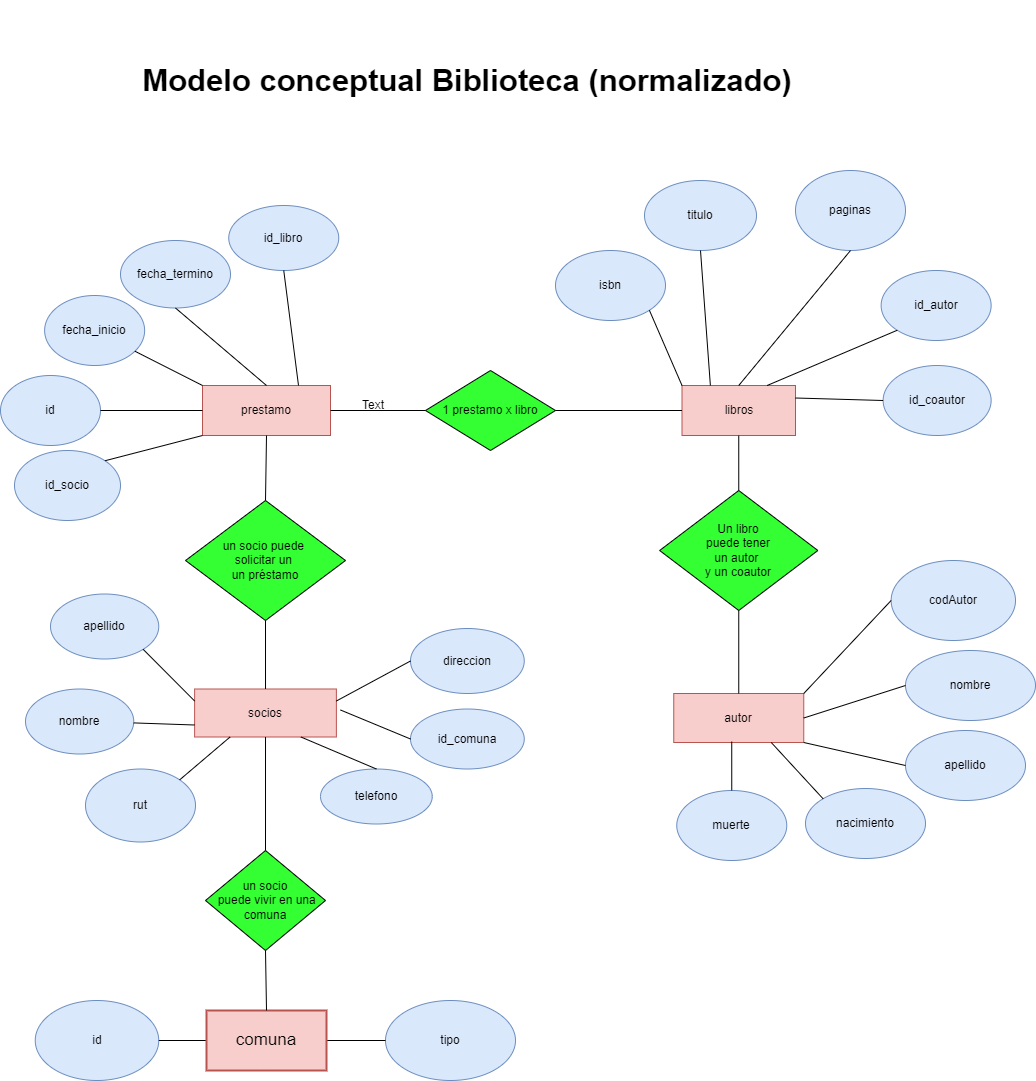

The diagram above was exported from draw.io. Its source (the exported page's mxGraphModel, read from the mxfile embedded in the PNG):
<mxGraphModel dx="868" dy="393" grid="1" gridSize="10" guides="1" tooltips="1" connect="1" arrows="1" fold="1" page="1" pageScale="1" pageWidth="1169" pageHeight="827" math="0" shadow="0">
  <root>
    <mxCell id="0" />
    <mxCell id="1" parent="0" />
    <mxCell id="0HsfQabksZ-BRKh3S9mr-1" value="nombre" style="ellipse;whiteSpace=wrap;html=1;fillColor=#dae8fc;strokeColor=#6c8ebf;" parent="1" vertex="1">
      <mxGeometry x="972" y="730" width="130" height="70" as="geometry" />
    </mxCell>
    <mxCell id="0HsfQabksZ-BRKh3S9mr-2" value="&lt;font style=&quot;vertical-align: inherit;&quot;&gt;&lt;font style=&quot;vertical-align: inherit;&quot;&gt;codAutor&lt;/font&gt;&lt;/font&gt;" style="ellipse;whiteSpace=wrap;html=1;fillColor=#dae8fc;strokeColor=#6c8ebf;" parent="1" vertex="1">
      <mxGeometry x="957.63" y="640" width="124.37" height="80" as="geometry" />
    </mxCell>
    <mxCell id="0HsfQabksZ-BRKh3S9mr-4" value="apellido" style="ellipse;whiteSpace=wrap;html=1;fillColor=#dae8fc;strokeColor=#6c8ebf;" parent="1" vertex="1">
      <mxGeometry x="972" y="810" width="120" height="70" as="geometry" />
    </mxCell>
    <mxCell id="0HsfQabksZ-BRKh3S9mr-7" value="&lt;font size=&quot;1&quot; style=&quot;&quot;&gt;&lt;b style=&quot;font-size: 31px;&quot;&gt;Modelo conceptual Biblioteca (normalizado)&lt;/b&gt;&lt;/font&gt;" style="text;html=1;strokeColor=none;fillColor=none;align=center;verticalAlign=middle;whiteSpace=wrap;rounded=0;" parent="1" vertex="1">
      <mxGeometry x="148.75" y="80" width="770.25" height="160" as="geometry" />
    </mxCell>
    <mxCell id="0HsfQabksZ-BRKh3S9mr-10" value="rut" style="ellipse;whiteSpace=wrap;html=1;fillColor=#dae8fc;strokeColor=#6c8ebf;" parent="1" vertex="1">
      <mxGeometry x="152" y="848.5" width="110" height="73" as="geometry" />
    </mxCell>
    <mxCell id="0HsfQabksZ-BRKh3S9mr-11" value="nombre" style="ellipse;whiteSpace=wrap;html=1;fillColor=#dae8fc;strokeColor=#6c8ebf;" parent="1" vertex="1">
      <mxGeometry x="92" y="768.5" width="108.25" height="65" as="geometry" />
    </mxCell>
    <mxCell id="0HsfQabksZ-BRKh3S9mr-12" value="apellido" style="ellipse;whiteSpace=wrap;html=1;fillColor=#dae8fc;strokeColor=#6c8ebf;" parent="1" vertex="1">
      <mxGeometry x="117" y="673.5" width="108.25" height="65" as="geometry" />
    </mxCell>
    <mxCell id="0HsfQabksZ-BRKh3S9mr-13" value="direccion" style="ellipse;whiteSpace=wrap;html=1;fillColor=#dae8fc;strokeColor=#6c8ebf;" parent="1" vertex="1">
      <mxGeometry x="477" y="708" width="113.75" height="65" as="geometry" />
    </mxCell>
    <mxCell id="0HsfQabksZ-BRKh3S9mr-14" value="id_comuna" style="ellipse;whiteSpace=wrap;html=1;fillColor=#dae8fc;strokeColor=#6c8ebf;" parent="1" vertex="1">
      <mxGeometry x="477" y="788.5" width="113.75" height="60" as="geometry" />
    </mxCell>
    <mxCell id="0HsfQabksZ-BRKh3S9mr-15" value="telefono" style="ellipse;whiteSpace=wrap;html=1;fillColor=#dae8fc;strokeColor=#6c8ebf;" parent="1" vertex="1">
      <mxGeometry x="387" y="848.5" width="111.75" height="55" as="geometry" />
    </mxCell>
    <mxCell id="SZlwPwIoQWH_XXA6aKp1-1" value="nacimiento" style="ellipse;whiteSpace=wrap;html=1;fillColor=#dae8fc;strokeColor=#6c8ebf;" parent="1" vertex="1">
      <mxGeometry x="872" y="868" width="120" height="70" as="geometry" />
    </mxCell>
    <mxCell id="SZlwPwIoQWH_XXA6aKp1-2" value="muerte" style="ellipse;whiteSpace=wrap;html=1;fillColor=#dae8fc;strokeColor=#6c8ebf;" parent="1" vertex="1">
      <mxGeometry x="743.26" y="870" width="110" height="70" as="geometry" />
    </mxCell>
    <mxCell id="SZlwPwIoQWH_XXA6aKp1-4" value="isbn" style="ellipse;whiteSpace=wrap;html=1;fillColor=#dae8fc;strokeColor=#6c8ebf;" parent="1" vertex="1">
      <mxGeometry x="622" y="330" width="110" height="70" as="geometry" />
    </mxCell>
    <mxCell id="SZlwPwIoQWH_XXA6aKp1-5" value="titulo" style="ellipse;whiteSpace=wrap;html=1;fillColor=#dae8fc;strokeColor=#6c8ebf;" parent="1" vertex="1">
      <mxGeometry x="711" y="260" width="112" height="70" as="geometry" />
    </mxCell>
    <mxCell id="SZlwPwIoQWH_XXA6aKp1-6" value="&lt;font style=&quot;vertical-align: inherit;&quot;&gt;&lt;font style=&quot;vertical-align: inherit;&quot;&gt;paginas&lt;/font&gt;&lt;/font&gt;" style="ellipse;whiteSpace=wrap;html=1;fillColor=#dae8fc;strokeColor=#6c8ebf;" parent="1" vertex="1">
      <mxGeometry x="862" y="250" width="110" height="80" as="geometry" />
    </mxCell>
    <mxCell id="SZlwPwIoQWH_XXA6aKp1-7" value="id_autor" style="ellipse;whiteSpace=wrap;html=1;fillColor=#dae8fc;strokeColor=#6c8ebf;" parent="1" vertex="1">
      <mxGeometry x="947.63" y="350" width="110" height="70" as="geometry" />
    </mxCell>
    <mxCell id="SZlwPwIoQWH_XXA6aKp1-14" value="id" style="ellipse;whiteSpace=wrap;html=1;fillColor=#dae8fc;strokeColor=#6c8ebf;" parent="1" vertex="1">
      <mxGeometry x="101.75" y="1080" width="123.5" height="80" as="geometry" />
    </mxCell>
    <mxCell id="SZlwPwIoQWH_XXA6aKp1-15" value="tipo" style="ellipse;whiteSpace=wrap;html=1;fillColor=#dae8fc;strokeColor=#6c8ebf;" parent="1" vertex="1">
      <mxGeometry x="452" y="1080" width="130" height="80" as="geometry" />
    </mxCell>
    <mxCell id="SZlwPwIoQWH_XXA6aKp1-17" value="socios" style="rounded=0;whiteSpace=wrap;html=1;fillColor=#f8cecc;strokeColor=#b85450;" parent="1" vertex="1">
      <mxGeometry x="261.13" y="768.5" width="141.75" height="48" as="geometry" />
    </mxCell>
    <mxCell id="SZlwPwIoQWH_XXA6aKp1-18" value="autor" style="rounded=0;whiteSpace=wrap;html=1;fillColor=#f8cecc;strokeColor=#b85450;" parent="1" vertex="1">
      <mxGeometry x="740.26" y="773" width="130" height="49" as="geometry" />
    </mxCell>
    <mxCell id="SZlwPwIoQWH_XXA6aKp1-19" value="libros" style="rounded=0;whiteSpace=wrap;html=1;fillColor=#f8cecc;strokeColor=#b85450;" parent="1" vertex="1">
      <mxGeometry x="748.5" y="465" width="113.5" height="50" as="geometry" />
    </mxCell>
    <mxCell id="SZlwPwIoQWH_XXA6aKp1-21" value="prestamo" style="rounded=0;whiteSpace=wrap;html=1;fillColor=#f8cecc;strokeColor=#b85450;" parent="1" vertex="1">
      <mxGeometry x="269" y="465" width="128" height="50" as="geometry" />
    </mxCell>
    <mxCell id="SZlwPwIoQWH_XXA6aKp1-23" value="fecha_inicio" style="ellipse;whiteSpace=wrap;html=1;fillColor=#dae8fc;strokeColor=#6c8ebf;" parent="1" vertex="1">
      <mxGeometry x="111.13" y="375" width="100" height="70" as="geometry" />
    </mxCell>
    <mxCell id="SZlwPwIoQWH_XXA6aKp1-24" value="fecha_termino" style="ellipse;whiteSpace=wrap;html=1;fillColor=#dae8fc;strokeColor=#6c8ebf;direction=south;" parent="1" vertex="1">
      <mxGeometry x="187" y="320" width="110" height="67.5" as="geometry" />
    </mxCell>
    <mxCell id="SZlwPwIoQWH_XXA6aKp1-25" value="id_libro" style="ellipse;whiteSpace=wrap;html=1;fillColor=#dae8fc;strokeColor=#6c8ebf;" parent="1" vertex="1">
      <mxGeometry x="295.25" y="285" width="110" height="65" as="geometry" />
    </mxCell>
    <mxCell id="SZlwPwIoQWH_XXA6aKp1-28" value="id_coautor" style="ellipse;whiteSpace=wrap;html=1;fillColor=#dae8fc;strokeColor=#6c8ebf;" parent="1" vertex="1">
      <mxGeometry x="949.63" y="445" width="108" height="70" as="geometry" />
    </mxCell>
    <mxCell id="SZlwPwIoQWH_XXA6aKp1-34" value="id_socio" style="ellipse;whiteSpace=wrap;html=1;fillColor=#dae8fc;strokeColor=#6c8ebf;" parent="1" vertex="1">
      <mxGeometry x="81" y="530" width="106" height="70" as="geometry" />
    </mxCell>
    <mxCell id="SZlwPwIoQWH_XXA6aKp1-36" value="" style="endArrow=none;html=1;rounded=0;entryX=0.5;entryY=1;entryDx=0;entryDy=0;exitX=0.75;exitY=0;exitDx=0;exitDy=0;" parent="1" source="SZlwPwIoQWH_XXA6aKp1-21" target="SZlwPwIoQWH_XXA6aKp1-25" edge="1">
      <mxGeometry width="50" height="50" relative="1" as="geometry">
        <mxPoint x="198.75" y="370" as="sourcePoint" />
        <mxPoint x="248.75" y="320" as="targetPoint" />
      </mxGeometry>
    </mxCell>
    <mxCell id="yWGMHQCRC9CZKApbbjND-1" value="" style="endArrow=none;html=1;rounded=0;entryX=0;entryY=0.5;entryDx=0;entryDy=0;exitX=1;exitY=0.25;exitDx=0;exitDy=0;" parent="1" source="SZlwPwIoQWH_XXA6aKp1-19" target="SZlwPwIoQWH_XXA6aKp1-28" edge="1">
      <mxGeometry width="50" height="50" relative="1" as="geometry">
        <mxPoint x="856.63" y="315" as="sourcePoint" />
        <mxPoint x="430.63" y="320" as="targetPoint" />
      </mxGeometry>
    </mxCell>
    <mxCell id="yWGMHQCRC9CZKApbbjND-8" value="" style="endArrow=none;html=1;rounded=0;entryX=1;entryY=0.5;entryDx=0;entryDy=0;exitX=0.5;exitY=0;exitDx=0;exitDy=0;" parent="1" source="SZlwPwIoQWH_XXA6aKp1-21" target="SZlwPwIoQWH_XXA6aKp1-24" edge="1">
      <mxGeometry width="50" height="50" relative="1" as="geometry">
        <mxPoint x="218.75" y="385" as="sourcePoint" />
        <mxPoint x="268.75" y="335" as="targetPoint" />
      </mxGeometry>
    </mxCell>
    <mxCell id="yWGMHQCRC9CZKApbbjND-9" value="" style="endArrow=none;html=1;rounded=0;entryX=1;entryY=0;entryDx=0;entryDy=0;exitX=0;exitY=1;exitDx=0;exitDy=0;" parent="1" source="SZlwPwIoQWH_XXA6aKp1-21" target="SZlwPwIoQWH_XXA6aKp1-34" edge="1">
      <mxGeometry width="50" height="50" relative="1" as="geometry">
        <mxPoint x="378.75" y="590" as="sourcePoint" />
        <mxPoint x="358.75" y="355" as="targetPoint" />
      </mxGeometry>
    </mxCell>
    <mxCell id="yWGMHQCRC9CZKApbbjND-10" value="" style="endArrow=none;html=1;rounded=0;fontSize=17;entryX=0;entryY=1;entryDx=0;entryDy=0;exitX=0.75;exitY=0;exitDx=0;exitDy=0;" parent="1" source="SZlwPwIoQWH_XXA6aKp1-19" target="SZlwPwIoQWH_XXA6aKp1-7" edge="1">
      <mxGeometry width="50" height="50" relative="1" as="geometry">
        <mxPoint x="834.63" y="310" as="sourcePoint" />
        <mxPoint x="884.63" y="260" as="targetPoint" />
      </mxGeometry>
    </mxCell>
    <mxCell id="yWGMHQCRC9CZKApbbjND-12" value="" style="endArrow=none;html=1;rounded=0;fontSize=17;entryX=0.5;entryY=1;entryDx=0;entryDy=0;exitX=0.5;exitY=0;exitDx=0;exitDy=0;" parent="1" source="SZlwPwIoQWH_XXA6aKp1-19" target="SZlwPwIoQWH_XXA6aKp1-6" edge="1">
      <mxGeometry width="50" height="50" relative="1" as="geometry">
        <mxPoint x="814.63" y="310" as="sourcePoint" />
        <mxPoint x="864.63" y="260" as="targetPoint" />
      </mxGeometry>
    </mxCell>
    <mxCell id="yWGMHQCRC9CZKApbbjND-13" value="" style="endArrow=none;html=1;rounded=0;fontSize=17;entryX=0.5;entryY=1;entryDx=0;entryDy=0;exitX=0.25;exitY=0;exitDx=0;exitDy=0;" parent="1" source="SZlwPwIoQWH_XXA6aKp1-19" target="SZlwPwIoQWH_XXA6aKp1-5" edge="1">
      <mxGeometry width="50" height="50" relative="1" as="geometry">
        <mxPoint x="762" y="480" as="sourcePoint" />
        <mxPoint x="824.63" y="260" as="targetPoint" />
      </mxGeometry>
    </mxCell>
    <mxCell id="yWGMHQCRC9CZKApbbjND-14" value="" style="endArrow=none;html=1;rounded=0;fontSize=17;exitX=1;exitY=1;exitDx=0;exitDy=0;entryX=0;entryY=0;entryDx=0;entryDy=0;" parent="1" source="SZlwPwIoQWH_XXA6aKp1-4" target="SZlwPwIoQWH_XXA6aKp1-19" edge="1">
      <mxGeometry width="50" height="50" relative="1" as="geometry">
        <mxPoint x="724.63" y="370" as="sourcePoint" />
        <mxPoint x="774.63" y="320" as="targetPoint" />
      </mxGeometry>
    </mxCell>
    <mxCell id="yWGMHQCRC9CZKApbbjND-15" value="" style="endArrow=none;html=1;rounded=0;fontSize=17;entryX=0.5;entryY=0;entryDx=0;entryDy=0;exitX=0.75;exitY=1;exitDx=0;exitDy=0;" parent="1" source="SZlwPwIoQWH_XXA6aKp1-17" target="0HsfQabksZ-BRKh3S9mr-15" edge="1">
      <mxGeometry width="50" height="50" relative="1" as="geometry">
        <mxPoint x="338.25" y="841.5" as="sourcePoint" />
        <mxPoint x="388.25" y="791.5" as="targetPoint" />
      </mxGeometry>
    </mxCell>
    <mxCell id="yWGMHQCRC9CZKApbbjND-16" value="" style="endArrow=none;html=1;rounded=0;fontSize=17;entryX=0;entryY=0.5;entryDx=0;entryDy=0;" parent="1" target="0HsfQabksZ-BRKh3S9mr-14" edge="1">
      <mxGeometry width="50" height="50" relative="1" as="geometry">
        <mxPoint x="407" y="789.5" as="sourcePoint" />
        <mxPoint x="370.25" y="791.5" as="targetPoint" />
      </mxGeometry>
    </mxCell>
    <mxCell id="yWGMHQCRC9CZKApbbjND-17" value="" style="endArrow=none;html=1;rounded=0;fontSize=17;entryX=0;entryY=0.5;entryDx=0;entryDy=0;exitX=1;exitY=0.25;exitDx=0;exitDy=0;" parent="1" source="SZlwPwIoQWH_XXA6aKp1-17" target="0HsfQabksZ-BRKh3S9mr-13" edge="1">
      <mxGeometry width="50" height="50" relative="1" as="geometry">
        <mxPoint x="298.25" y="841.5" as="sourcePoint" />
        <mxPoint x="348.25" y="791.5" as="targetPoint" />
      </mxGeometry>
    </mxCell>
    <mxCell id="yWGMHQCRC9CZKApbbjND-18" value="" style="endArrow=none;html=1;rounded=0;fontSize=17;exitX=0;exitY=0.25;exitDx=0;exitDy=0;entryX=1;entryY=1;entryDx=0;entryDy=0;" parent="1" source="SZlwPwIoQWH_XXA6aKp1-17" target="0HsfQabksZ-BRKh3S9mr-12" edge="1">
      <mxGeometry width="50" height="50" relative="1" as="geometry">
        <mxPoint x="278.25" y="841.5" as="sourcePoint" />
        <mxPoint x="290.25" y="731.5" as="targetPoint" />
      </mxGeometry>
    </mxCell>
    <mxCell id="yWGMHQCRC9CZKApbbjND-19" value="" style="endArrow=none;html=1;rounded=0;fontSize=17;exitX=0;exitY=0.75;exitDx=0;exitDy=0;" parent="1" source="SZlwPwIoQWH_XXA6aKp1-17" target="0HsfQabksZ-BRKh3S9mr-11" edge="1">
      <mxGeometry width="50" height="50" relative="1" as="geometry">
        <mxPoint x="262" y="866.5" as="sourcePoint" />
        <mxPoint x="320.25" y="791.5" as="targetPoint" />
      </mxGeometry>
    </mxCell>
    <mxCell id="yWGMHQCRC9CZKApbbjND-20" value="" style="endArrow=none;html=1;rounded=0;fontSize=17;entryX=1;entryY=0;entryDx=0;entryDy=0;exitX=0.25;exitY=1;exitDx=0;exitDy=0;" parent="1" source="SZlwPwIoQWH_XXA6aKp1-17" target="0HsfQabksZ-BRKh3S9mr-10" edge="1">
      <mxGeometry width="50" height="50" relative="1" as="geometry">
        <mxPoint x="260.25" y="871.5" as="sourcePoint" />
        <mxPoint x="310.25" y="821.5" as="targetPoint" />
      </mxGeometry>
    </mxCell>
    <mxCell id="yWGMHQCRC9CZKApbbjND-23" value="" style="endArrow=none;html=1;rounded=0;fontSize=17;entryX=0.5;entryY=0;entryDx=0;entryDy=0;exitX=0.446;exitY=0.98;exitDx=0;exitDy=0;exitPerimeter=0;" parent="1" source="SZlwPwIoQWH_XXA6aKp1-18" target="SZlwPwIoQWH_XXA6aKp1-2" edge="1">
      <mxGeometry width="50" height="50" relative="1" as="geometry">
        <mxPoint x="851" y="913" as="sourcePoint" />
        <mxPoint x="851" y="773" as="targetPoint" />
      </mxGeometry>
    </mxCell>
    <mxCell id="yWGMHQCRC9CZKApbbjND-24" value="" style="endArrow=none;html=1;rounded=0;fontSize=17;exitX=0.75;exitY=1;exitDx=0;exitDy=0;entryX=0;entryY=0;entryDx=0;entryDy=0;" parent="1" source="SZlwPwIoQWH_XXA6aKp1-18" target="SZlwPwIoQWH_XXA6aKp1-1" edge="1">
      <mxGeometry width="50" height="50" relative="1" as="geometry">
        <mxPoint x="781" y="823" as="sourcePoint" />
        <mxPoint x="1001" y="833" as="targetPoint" />
      </mxGeometry>
    </mxCell>
    <mxCell id="yWGMHQCRC9CZKApbbjND-25" value="" style="endArrow=none;html=1;rounded=0;fontSize=17;entryX=0;entryY=0.5;entryDx=0;entryDy=0;exitX=1;exitY=1;exitDx=0;exitDy=0;" parent="1" source="SZlwPwIoQWH_XXA6aKp1-18" target="0HsfQabksZ-BRKh3S9mr-4" edge="1">
      <mxGeometry width="50" height="50" relative="1" as="geometry">
        <mxPoint x="801" y="913" as="sourcePoint" />
        <mxPoint x="811" y="773" as="targetPoint" />
      </mxGeometry>
    </mxCell>
    <mxCell id="yWGMHQCRC9CZKApbbjND-26" value="" style="endArrow=none;html=1;rounded=0;fontSize=17;entryX=0;entryY=0.5;entryDx=0;entryDy=0;exitX=1;exitY=0.5;exitDx=0;exitDy=0;" parent="1" source="SZlwPwIoQWH_XXA6aKp1-18" target="0HsfQabksZ-BRKh3S9mr-1" edge="1">
      <mxGeometry width="50" height="50" relative="1" as="geometry">
        <mxPoint x="743" y="823" as="sourcePoint" />
        <mxPoint x="793" y="773" as="targetPoint" />
      </mxGeometry>
    </mxCell>
    <mxCell id="yWGMHQCRC9CZKApbbjND-27" value="" style="endArrow=none;html=1;rounded=0;fontSize=17;entryX=0;entryY=0.5;entryDx=0;entryDy=0;exitX=1;exitY=0;exitDx=0;exitDy=0;" parent="1" source="SZlwPwIoQWH_XXA6aKp1-18" target="0HsfQabksZ-BRKh3S9mr-2" edge="1">
      <mxGeometry width="50" height="50" relative="1" as="geometry">
        <mxPoint x="721" y="838" as="sourcePoint" />
        <mxPoint x="771" y="788" as="targetPoint" />
      </mxGeometry>
    </mxCell>
    <mxCell id="yWGMHQCRC9CZKApbbjND-28" value="" style="endArrow=none;html=1;rounded=0;fontSize=17;entryX=0;entryY=0.5;entryDx=0;entryDy=0;exitX=1;exitY=0.5;exitDx=0;exitDy=0;" parent="1" source="yWGMHQCRC9CZKApbbjND-34" target="SZlwPwIoQWH_XXA6aKp1-15" edge="1">
      <mxGeometry width="50" height="50" relative="1" as="geometry">
        <mxPoint x="395.75" y="1150" as="sourcePoint" />
        <mxPoint x="445.75" y="1100" as="targetPoint" />
      </mxGeometry>
    </mxCell>
    <mxCell id="yWGMHQCRC9CZKApbbjND-29" value="" style="endArrow=none;html=1;rounded=0;fontSize=17;entryX=1;entryY=0.5;entryDx=0;entryDy=0;exitX=0;exitY=0.5;exitDx=0;exitDy=0;" parent="1" source="yWGMHQCRC9CZKApbbjND-34" target="SZlwPwIoQWH_XXA6aKp1-14" edge="1">
      <mxGeometry width="50" height="50" relative="1" as="geometry">
        <mxPoint x="338.75" y="1150" as="sourcePoint" />
        <mxPoint x="388.75" y="1100" as="targetPoint" />
      </mxGeometry>
    </mxCell>
    <mxCell id="yWGMHQCRC9CZKApbbjND-34" value="comuna" style="rounded=0;whiteSpace=wrap;html=1;fontSize=17;strokeWidth=2;fillColor=#f8cecc;strokeColor=#b85450;" parent="1" vertex="1">
      <mxGeometry x="273" y="1090" width="120" height="60" as="geometry" />
    </mxCell>
    <mxCell id="yWGMHQCRC9CZKApbbjND-38" value="" style="endArrow=none;html=1;rounded=0;fontSize=17;exitX=0;exitY=0;exitDx=0;exitDy=0;" parent="1" source="SZlwPwIoQWH_XXA6aKp1-21" target="SZlwPwIoQWH_XXA6aKp1-23" edge="1">
      <mxGeometry width="50" height="50" relative="1" as="geometry">
        <mxPoint x="358.75" y="670" as="sourcePoint" />
        <mxPoint x="408.75" y="620" as="targetPoint" />
      </mxGeometry>
    </mxCell>
    <mxCell id="U43Ke9oZnO4R0XN9OpKD-1" value="&lt;font style=&quot;vertical-align: inherit;&quot;&gt;&lt;font style=&quot;vertical-align: inherit;&quot;&gt;id&lt;/font&gt;&lt;/font&gt;" style="ellipse;whiteSpace=wrap;html=1;fillColor=#dae8fc;strokeColor=#6c8ebf;" parent="1" vertex="1">
      <mxGeometry x="67" y="455" width="100" height="70" as="geometry" />
    </mxCell>
    <mxCell id="U43Ke9oZnO4R0XN9OpKD-2" value="" style="endArrow=none;html=1;rounded=0;exitX=1;exitY=0.5;exitDx=0;exitDy=0;entryX=0;entryY=0.5;entryDx=0;entryDy=0;" parent="1" source="U43Ke9oZnO4R0XN9OpKD-1" target="SZlwPwIoQWH_XXA6aKp1-21" edge="1">
      <mxGeometry width="50" height="50" relative="1" as="geometry">
        <mxPoint x="200.75" y="665" as="sourcePoint" />
        <mxPoint x="260.25" y="615" as="targetPoint" />
      </mxGeometry>
    </mxCell>
    <mxCell id="9TBfGaQ19qGmHeNAghIQ-2" value="1 prestamo x libro" style="shape=rhombus;perimeter=rhombusPerimeter;whiteSpace=wrap;html=1;align=center;fillColor=#33FF33;" parent="1" vertex="1">
      <mxGeometry x="492" y="450" width="130" height="80" as="geometry" />
    </mxCell>
    <mxCell id="9TBfGaQ19qGmHeNAghIQ-3" value="" style="endArrow=none;html=1;rounded=0;entryX=0;entryY=0.5;entryDx=0;entryDy=0;exitX=1;exitY=0.5;exitDx=0;exitDy=0;" parent="1" source="SZlwPwIoQWH_XXA6aKp1-21" target="9TBfGaQ19qGmHeNAghIQ-2" edge="1">
      <mxGeometry relative="1" as="geometry">
        <mxPoint x="382" y="510" as="sourcePoint" />
        <mxPoint x="542" y="510" as="targetPoint" />
      </mxGeometry>
    </mxCell>
    <mxCell id="9TBfGaQ19qGmHeNAghIQ-4" value="" style="endArrow=none;html=1;rounded=0;entryX=0;entryY=0.5;entryDx=0;entryDy=0;exitX=1;exitY=0.5;exitDx=0;exitDy=0;" parent="1" source="9TBfGaQ19qGmHeNAghIQ-2" target="SZlwPwIoQWH_XXA6aKp1-19" edge="1">
      <mxGeometry relative="1" as="geometry">
        <mxPoint x="382" y="510" as="sourcePoint" />
        <mxPoint x="542" y="510" as="targetPoint" />
      </mxGeometry>
    </mxCell>
    <mxCell id="9TBfGaQ19qGmHeNAghIQ-5" value="Un libro&lt;br&gt;&amp;nbsp;puede tener &lt;br&gt;un autor &lt;br&gt;y un coautor" style="shape=rhombus;perimeter=rhombusPerimeter;whiteSpace=wrap;html=1;align=center;fillColor=#33FF33;" parent="1" vertex="1">
      <mxGeometry x="726.13" y="570" width="158.25" height="120" as="geometry" />
    </mxCell>
    <mxCell id="9TBfGaQ19qGmHeNAghIQ-6" value="" style="endArrow=none;html=1;rounded=0;entryX=0.5;entryY=1;entryDx=0;entryDy=0;exitX=0.5;exitY=0;exitDx=0;exitDy=0;" parent="1" source="9TBfGaQ19qGmHeNAghIQ-5" target="SZlwPwIoQWH_XXA6aKp1-19" edge="1">
      <mxGeometry relative="1" as="geometry">
        <mxPoint x="812" y="580" as="sourcePoint" />
        <mxPoint x="852" y="510" as="targetPoint" />
      </mxGeometry>
    </mxCell>
    <mxCell id="9TBfGaQ19qGmHeNAghIQ-7" value="" style="endArrow=none;html=1;rounded=0;entryX=0.5;entryY=1;entryDx=0;entryDy=0;exitX=0.5;exitY=0;exitDx=0;exitDy=0;" parent="1" source="SZlwPwIoQWH_XXA6aKp1-18" target="9TBfGaQ19qGmHeNAghIQ-5" edge="1">
      <mxGeometry relative="1" as="geometry">
        <mxPoint x="702" y="760" as="sourcePoint" />
        <mxPoint x="862" y="760" as="targetPoint" />
      </mxGeometry>
    </mxCell>
    <mxCell id="9TBfGaQ19qGmHeNAghIQ-8" value="un&amp;nbsp;socio puede &lt;br&gt;solicitar un&amp;nbsp;&lt;br&gt;un préstamo" style="shape=rhombus;perimeter=rhombusPerimeter;whiteSpace=wrap;html=1;align=center;fillColor=#33FF33;" parent="1" vertex="1">
      <mxGeometry x="252" y="580" width="160" height="120" as="geometry" />
    </mxCell>
    <mxCell id="9TBfGaQ19qGmHeNAghIQ-9" value="" style="endArrow=none;html=1;rounded=0;exitX=0.5;exitY=0;exitDx=0;exitDy=0;entryX=0.5;entryY=1;entryDx=0;entryDy=0;" parent="1" source="9TBfGaQ19qGmHeNAghIQ-8" target="SZlwPwIoQWH_XXA6aKp1-21" edge="1">
      <mxGeometry relative="1" as="geometry">
        <mxPoint x="362" y="570" as="sourcePoint" />
        <mxPoint x="522" y="570" as="targetPoint" />
      </mxGeometry>
    </mxCell>
    <mxCell id="9TBfGaQ19qGmHeNAghIQ-10" value="" style="endArrow=none;html=1;rounded=0;exitX=0.5;exitY=0;exitDx=0;exitDy=0;entryX=0.5;entryY=1;entryDx=0;entryDy=0;" parent="1" source="SZlwPwIoQWH_XXA6aKp1-17" target="9TBfGaQ19qGmHeNAghIQ-8" edge="1">
      <mxGeometry relative="1" as="geometry">
        <mxPoint x="362" y="840" as="sourcePoint" />
        <mxPoint x="522" y="840" as="targetPoint" />
      </mxGeometry>
    </mxCell>
    <mxCell id="9TBfGaQ19qGmHeNAghIQ-11" value="un socio&lt;br&gt;&amp;nbsp;puede vivir en una comuna" style="shape=rhombus;perimeter=rhombusPerimeter;whiteSpace=wrap;html=1;align=center;fillColor=#33FF33;" parent="1" vertex="1">
      <mxGeometry x="272" y="930" width="120" height="100" as="geometry" />
    </mxCell>
    <mxCell id="9TBfGaQ19qGmHeNAghIQ-12" value="" style="endArrow=none;html=1;rounded=0;exitX=0.5;exitY=0;exitDx=0;exitDy=0;entryX=0.5;entryY=1;entryDx=0;entryDy=0;" parent="1" source="yWGMHQCRC9CZKApbbjND-34" target="9TBfGaQ19qGmHeNAghIQ-11" edge="1">
      <mxGeometry relative="1" as="geometry">
        <mxPoint x="362" y="1100" as="sourcePoint" />
        <mxPoint x="522" y="1100" as="targetPoint" />
      </mxGeometry>
    </mxCell>
    <mxCell id="9TBfGaQ19qGmHeNAghIQ-13" value="" style="endArrow=none;html=1;rounded=0;exitX=0.5;exitY=0;exitDx=0;exitDy=0;entryX=0.5;entryY=1;entryDx=0;entryDy=0;" parent="1" source="9TBfGaQ19qGmHeNAghIQ-11" target="SZlwPwIoQWH_XXA6aKp1-17" edge="1">
      <mxGeometry relative="1" as="geometry">
        <mxPoint x="362" y="820" as="sourcePoint" />
        <mxPoint x="522" y="820" as="targetPoint" />
      </mxGeometry>
    </mxCell>
    <mxCell id="mww4aZgab4fmyfVxlWC8-1" value="Text" style="text;html=1;strokeColor=none;fillColor=none;align=center;verticalAlign=middle;whiteSpace=wrap;rounded=0;" parent="1" vertex="1">
      <mxGeometry x="410" y="470" width="60" height="30" as="geometry" />
    </mxCell>
  </root>
</mxGraphModel>